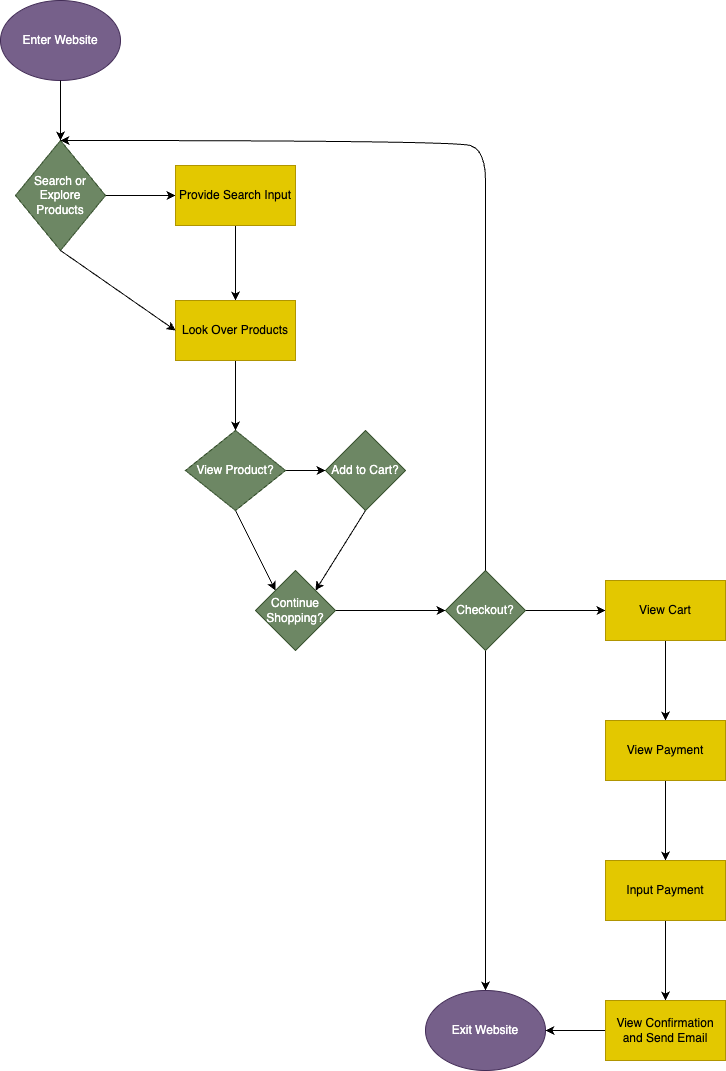

The diagram above was exported from draw.io. Its source (the exported page's mxGraphModel, read from the mxfile embedded in the PNG):
<mxGraphModel dx="789" dy="504" grid="1" gridSize="10" guides="1" tooltips="1" connect="1" arrows="1" fold="1" page="1" pageScale="1" pageWidth="850" pageHeight="1100" math="0" shadow="0">
  <root>
    <mxCell id="0" />
    <mxCell id="1" parent="0" />
    <mxCell id="11" value="" style="edgeStyle=none;html=1;" edge="1" parent="1" source="3" target="5">
      <mxGeometry relative="1" as="geometry" />
    </mxCell>
    <mxCell id="3" value="Search or Explore Products" style="rhombus;whiteSpace=wrap;html=1;fillColor=#6d8764;fontColor=#ffffff;strokeColor=#3A5431;" vertex="1" parent="1">
      <mxGeometry x="40" y="150" width="90" height="110" as="geometry" />
    </mxCell>
    <mxCell id="4" value="Enter Website" style="ellipse;whiteSpace=wrap;html=1;fillColor=#76608a;fontColor=#ffffff;strokeColor=#432D57;" vertex="1" parent="1">
      <mxGeometry x="25" y="10" width="120" height="80" as="geometry" />
    </mxCell>
    <mxCell id="13" value="" style="edgeStyle=none;html=1;" edge="1" parent="1" source="5" target="12">
      <mxGeometry relative="1" as="geometry" />
    </mxCell>
    <mxCell id="5" value="Provide Search Input" style="rounded=0;whiteSpace=wrap;html=1;fillColor=#e3c800;fontColor=#000000;strokeColor=#B09500;" vertex="1" parent="1">
      <mxGeometry x="200" y="175" width="120" height="60" as="geometry" />
    </mxCell>
    <mxCell id="10" value="" style="endArrow=classic;html=1;entryX=0.5;entryY=0;entryDx=0;entryDy=0;exitX=0.5;exitY=1;exitDx=0;exitDy=0;" edge="1" parent="1" source="4" target="3">
      <mxGeometry width="50" height="50" relative="1" as="geometry">
        <mxPoint x="80" y="90" as="sourcePoint" />
        <mxPoint x="160" y="140" as="targetPoint" />
      </mxGeometry>
    </mxCell>
    <mxCell id="32" value="" style="edgeStyle=none;html=1;" edge="1" parent="1" source="12" target="16">
      <mxGeometry relative="1" as="geometry" />
    </mxCell>
    <mxCell id="12" value="Look Over Products" style="rounded=0;whiteSpace=wrap;html=1;fillColor=#e3c800;fontColor=#000000;strokeColor=#B09500;" vertex="1" parent="1">
      <mxGeometry x="200" y="310" width="120" height="60" as="geometry" />
    </mxCell>
    <mxCell id="15" value="" style="endArrow=classic;html=1;entryX=0;entryY=0.5;entryDx=0;entryDy=0;exitX=0.5;exitY=1;exitDx=0;exitDy=0;" edge="1" parent="1" source="3" target="12">
      <mxGeometry width="50" height="50" relative="1" as="geometry">
        <mxPoint x="80" y="270" as="sourcePoint" />
        <mxPoint x="84.5" y="310" as="targetPoint" />
      </mxGeometry>
    </mxCell>
    <mxCell id="19" value="" style="edgeStyle=none;html=1;entryX=0;entryY=0.5;entryDx=0;entryDy=0;" edge="1" parent="1" source="16" target="20">
      <mxGeometry relative="1" as="geometry">
        <mxPoint x="280" y="540" as="targetPoint" />
      </mxGeometry>
    </mxCell>
    <mxCell id="26" value="" style="edgeStyle=none;html=1;entryX=0;entryY=0;entryDx=0;entryDy=0;exitX=0.5;exitY=1;exitDx=0;exitDy=0;" edge="1" parent="1" source="16" target="22">
      <mxGeometry relative="1" as="geometry">
        <mxPoint x="400" y="660" as="targetPoint" />
      </mxGeometry>
    </mxCell>
    <mxCell id="16" value="View Product?" style="rhombus;whiteSpace=wrap;html=1;fillColor=#6d8764;fontColor=#ffffff;strokeColor=#3A5431;" vertex="1" parent="1">
      <mxGeometry x="210" y="440" width="100" height="80" as="geometry" />
    </mxCell>
    <mxCell id="23" value="" style="edgeStyle=none;html=1;entryX=1;entryY=0;entryDx=0;entryDy=0;exitX=0.5;exitY=1;exitDx=0;exitDy=0;" edge="1" parent="1" source="20" target="22">
      <mxGeometry relative="1" as="geometry">
        <mxPoint x="309" y="511" as="sourcePoint" />
      </mxGeometry>
    </mxCell>
    <mxCell id="20" value="Add to Cart?" style="rhombus;whiteSpace=wrap;html=1;fillColor=#6d8764;strokeColor=#3A5431;fontColor=#ffffff;" vertex="1" parent="1">
      <mxGeometry x="350" y="440" width="80" height="80" as="geometry" />
    </mxCell>
    <mxCell id="28" value="" style="edgeStyle=none;html=1;" edge="1" parent="1" source="22" target="27">
      <mxGeometry relative="1" as="geometry" />
    </mxCell>
    <mxCell id="22" value="Continue Shopping?" style="rhombus;whiteSpace=wrap;html=1;fillColor=#6d8764;strokeColor=#3A5431;fontColor=#ffffff;" vertex="1" parent="1">
      <mxGeometry x="280" y="580" width="80" height="80" as="geometry" />
    </mxCell>
    <mxCell id="30" value="" style="edgeStyle=none;html=1;entryX=0.5;entryY=0;entryDx=0;entryDy=0;" edge="1" parent="1" source="27" target="29">
      <mxGeometry relative="1" as="geometry">
        <mxPoint x="599.9999999999998" y="790" as="targetPoint" />
      </mxGeometry>
    </mxCell>
    <mxCell id="35" value="" style="edgeStyle=none;html=1;" edge="1" parent="1" source="27" target="34">
      <mxGeometry relative="1" as="geometry" />
    </mxCell>
    <mxCell id="27" value="Checkout?" style="rhombus;whiteSpace=wrap;html=1;fillColor=#6d8764;strokeColor=#3A5431;fontColor=#ffffff;" vertex="1" parent="1">
      <mxGeometry x="470" y="580" width="80" height="80" as="geometry" />
    </mxCell>
    <mxCell id="29" value="Exit Website" style="ellipse;whiteSpace=wrap;html=1;fillColor=#76608a;fontColor=#ffffff;strokeColor=#432D57;" vertex="1" parent="1">
      <mxGeometry x="450" y="1000" width="120" height="80" as="geometry" />
    </mxCell>
    <mxCell id="33" value="" style="curved=1;endArrow=classic;html=1;exitX=0.5;exitY=0;exitDx=0;exitDy=0;entryX=0.5;entryY=0;entryDx=0;entryDy=0;" edge="1" parent="1" source="27" target="3">
      <mxGeometry width="50" height="50" relative="1" as="geometry">
        <mxPoint x="600" y="570" as="sourcePoint" />
        <mxPoint x="520" y="430" as="targetPoint" />
        <Array as="points">
          <mxPoint x="510" y="330" />
          <mxPoint x="510" y="220" />
          <mxPoint x="510" y="160" />
          <mxPoint x="480" y="150" />
        </Array>
      </mxGeometry>
    </mxCell>
    <mxCell id="38" value="" style="edgeStyle=none;html=1;" edge="1" parent="1" source="34" target="37">
      <mxGeometry relative="1" as="geometry" />
    </mxCell>
    <mxCell id="34" value="View Cart" style="whiteSpace=wrap;html=1;fillColor=#e3c800;strokeColor=#B09500;fontColor=#000000;" vertex="1" parent="1">
      <mxGeometry x="630" y="590" width="120" height="60" as="geometry" />
    </mxCell>
    <mxCell id="40" value="" style="edgeStyle=none;html=1;" edge="1" parent="1" source="37" target="39">
      <mxGeometry relative="1" as="geometry" />
    </mxCell>
    <mxCell id="37" value="View Payment" style="whiteSpace=wrap;html=1;fillColor=#e3c800;strokeColor=#B09500;fontColor=#000000;" vertex="1" parent="1">
      <mxGeometry x="630" y="730" width="120" height="60" as="geometry" />
    </mxCell>
    <mxCell id="43" value="" style="edgeStyle=none;html=1;" edge="1" parent="1" source="39" target="42">
      <mxGeometry relative="1" as="geometry" />
    </mxCell>
    <mxCell id="39" value="Input Payment" style="whiteSpace=wrap;html=1;fillColor=#e3c800;strokeColor=#B09500;fontColor=#000000;" vertex="1" parent="1">
      <mxGeometry x="630" y="870" width="120" height="60" as="geometry" />
    </mxCell>
    <mxCell id="44" value="" style="edgeStyle=none;html=1;" edge="1" parent="1" source="42" target="29">
      <mxGeometry relative="1" as="geometry" />
    </mxCell>
    <mxCell id="42" value="View Confirmation and Send Email" style="whiteSpace=wrap;html=1;fillColor=#e3c800;strokeColor=#B09500;fontColor=#000000;" vertex="1" parent="1">
      <mxGeometry x="630" y="1010" width="120" height="60" as="geometry" />
    </mxCell>
  </root>
</mxGraphModel>